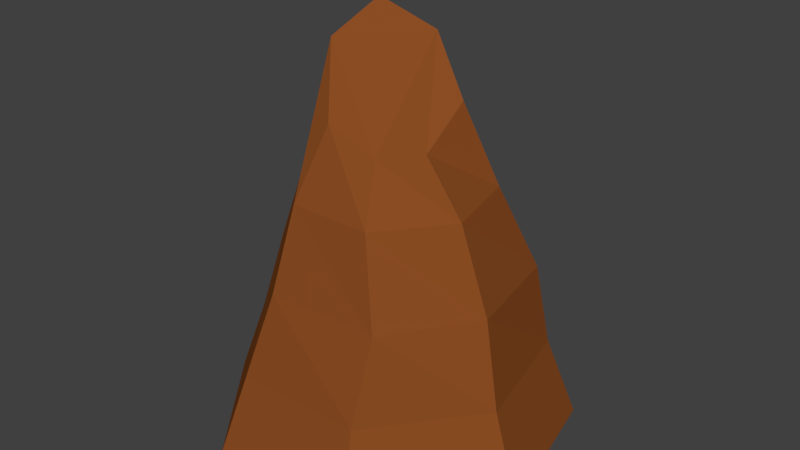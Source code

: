 # Source: mountain1.blend  (saved by Blender 2.77.0; exported with 4.5.12 LTS)
import bpy
from mathutils import Matrix  # noqa: F401  (used for matrix-valued properties, if any)

bpy.ops.wm.read_factory_settings(use_empty=True)
scene = bpy.context.scene
scene.name = 'Scene'

# ---- collections
col_collection_1 = bpy.data.collections.new('Collection 1'); scene.collection.children.link(col_collection_1)

# ---- materials (node trees are filled in below, after node groups)
mat_mountaincolor = bpy.data.materials.new('MountainColor')
mat_mountaincolor.alpha_threshold = 0.0
mat_mountaincolor.diffuse_color = (0.2582, 0.07421, 0.01681, 1.0)
mat_mountaincolor.roughness = 0.5

# ---- material node trees
mat_mountaincolor.use_nodes = True; mat_mountaincolor.node_tree.nodes.clear()
_N = mat_mountaincolor.node_tree.nodes; _L = mat_mountaincolor.node_tree.links
n0 = _N.new('ShaderNodeOutputMaterial'); n0.name = 'Material Output'; n0.location = (300, 300)
n1 = _N.new('ShaderNodeBsdfDiffuse'); n1.name = 'Diffuse BSDF'; n1.location = (10, 300)
n1.inputs[0].default_value = (0.2582, 0.07421, 0.01681, 1.0)
_L.new(n1.outputs[0], n0.inputs[0])
n0.is_active_output = True

# ---- world
world_world = bpy.data.worlds.new('World'); scene.world = world_world
world_world.color = (0.05088, 0.05088, 0.05088)
world_world.use_sun_shadow = False
world_world.sun_shadow_jitter_overblur = 0.0
world_world.cycles.sampling_method = 'MANUAL'

# ---- meshes
me_cylinder = bpy.data.meshes.new('Cylinder')
me_cylinder.from_pydata([(-1.007, -0.002342, -1.078), (-1.007, 2.297, -0.3551), (-0.1511, -0.002342, -0.6656), (-0.7162, 1.998, -0.2149), (0.06034, -0.002342, 0.2608), (-0.7127, 1.79, 0.09995), (-0.5321, -0.002342, 1.004), (-0.8457, 1.813, 0.3525), (-1.482, -0.002342, 1.004), (-1.169, 1.927, 0.3525), (-2.075, -0.002342, 0.2608), (-1.37, 2.297, 0.09995), (-1.863, -0.002342, -0.6656), (-1.298, 2.465, -0.2149), (-1.007, 0.9977, -0.8013), (-0.3674, 0.9977, -0.4931), (-0.2472, 0.9977, 0.1596), (-0.6014, 0.9977, 0.671), (-1.297, 0.9977, 0.6991), (-1.76, 0.9977, 0.1596), (-1.647, 0.9977, -0.4931), (-1.007, 1.498, -0.5653), (-0.5519, 1.498, -0.346), (-0.4394, 1.498, 0.1467), (-0.7545, 1.498, 0.5419), (-1.26, 1.498, 0.5419), (-1.575, 1.498, 0.1467), (-1.463, 1.498, -0.346), (-0.2968, 0.4977, -0.5494), (-0.1214, 0.4977, 0.2193), (-0.613, 0.4977, 0.8358), (-1.401, 0.4977, 0.8358), (-1.893, 0.4977, 0.2193), (-1.718, 0.4977, -0.5494), (-1.007, 0.4977, -0.8915)], [], [(21, 1, 3, 22), (22, 3, 5, 23), (23, 5, 7, 24), (24, 7, 9, 25), (25, 9, 11, 26), (3, 1, 13, 11, 9, 7, 5), (26, 11, 13, 27), (27, 13, 1, 21), (0, 2, 4, 6, 8, 10, 12), (33, 20, 14, 34), (32, 19, 20, 33), (31, 18, 19, 32), (30, 17, 18, 31), (29, 16, 17, 30), (28, 15, 16, 29), (34, 14, 15, 28), (20, 27, 21, 14), (19, 26, 27, 20), (18, 25, 26, 19), (17, 24, 25, 18), (16, 23, 24, 17), (15, 22, 23, 16), (14, 21, 22, 15), (0, 34, 28, 2), (2, 28, 29, 4), (4, 29, 30, 6), (6, 30, 31, 8), (8, 31, 32, 10), (10, 32, 33, 12), (12, 33, 34, 0)])
me_cylinder.materials.append(mat_mountaincolor)
me_cylinder.use_remesh_preserve_volume = False
me_cylinder.use_remesh_preserve_attributes = False
me_cylinder.use_mirror_vertex_groups = False
me_cylinder.update()

# ---- objects
ob_cylinder = bpy.data.objects.new('Cylinder', me_cylinder)

# ---- transforms, parenting, visibility, modifiers, constraints
ob_cylinder.location = (1.007, 0.01713, 0.01743)
ob_cylinder.rotation_euler = (1.571, 0.0, 0.0)
ob_cylinder.lineart.crease_threshold = 0.0

# ---- collection membership
col_collection_1.objects.link(ob_cylinder)

# ---- scene / render settings (as saved in the file)
scene.frame_start = 1; scene.frame_end = 250; scene.frame_set(42)
scene.render.engine = 'CYCLES'
scene.render.resolution_percentage = 50
scene.render.dither_intensity = 0.0
scene.cycles.use_denoising = False
scene.cycles.samples = 128
scene.cycles.sampling_pattern = 'TABULATED_SOBOL'
scene.cycles.light_sampling_threshold = 0.0
scene.cycles.use_adaptive_sampling = False
scene.cycles.use_light_tree = False
scene.cycles.blur_glossy = 0.0
scene.cycles.sample_clamp_indirect = 0.0
scene.view_settings.view_transform = 'Standard'
bpy.context.view_layer.update()

# ---- added for rendering (the .blend has no active camera and no usable light): camera, sun
cam_auto = bpy.data.cameras.new('AutoCamera')
cam_auto.lens = 50.0
cam_auto.sensor_width = 36.0
cam_auto.clip_end = 1000.0
ob_auto_camera = bpy.data.objects.new('AutoCamera', cam_auto)
scene.collection.objects.link(ob_auto_camera)
ob_auto_camera.location = (3.58089, -4.24284, 4.11341)
ob_auto_camera.rotation_euler = (1.09748, -7.21219e-08, 0.694738)
scene.camera = ob_auto_camera
light_auto_sun = bpy.data.lights.new('AutoSun', 'SUN')
light_auto_sun.energy = 3.0
light_auto_sun.angle = 0.0523599
ob_auto_sun = bpy.data.objects.new('AutoSun', light_auto_sun)
scene.collection.objects.link(ob_auto_sun)
ob_auto_sun.rotation_euler = (0.872665, 0.174533, 0.523599)
bpy.context.view_layer.update()
